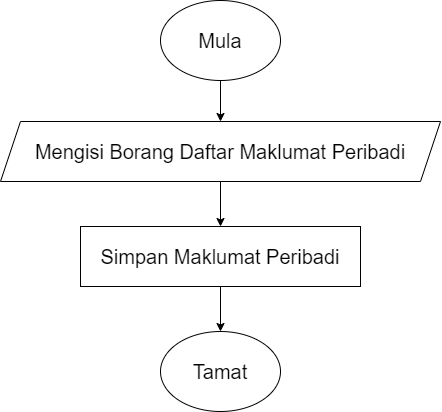

The diagram above was exported from draw.io. Its source (the exported page's mxGraphModel, read from the mxfile embedded in the PNG):
<mxGraphModel dx="1002" dy="581" grid="1" gridSize="10" guides="1" tooltips="1" connect="1" arrows="1" fold="1" page="1" pageScale="1" pageWidth="827" pageHeight="1169" math="0" shadow="0">
  <root>
    <mxCell id="MrvbLbtKtwy9eGwH55ib-0" />
    <mxCell id="MrvbLbtKtwy9eGwH55ib-1" parent="MrvbLbtKtwy9eGwH55ib-0" />
    <mxCell id="GvA9j2bRIm9siAgfwDrf-0" value="" style="edgeStyle=orthogonalEdgeStyle;rounded=0;orthogonalLoop=1;jettySize=auto;html=1;" edge="1" parent="MrvbLbtKtwy9eGwH55ib-1" source="GvA9j2bRIm9siAgfwDrf-1" target="GvA9j2bRIm9siAgfwDrf-3">
      <mxGeometry relative="1" as="geometry" />
    </mxCell>
    <mxCell id="GvA9j2bRIm9siAgfwDrf-1" value="&lt;font style=&quot;font-size: 20px&quot;&gt;Mula&lt;/font&gt;" style="ellipse;whiteSpace=wrap;html=1;" vertex="1" parent="MrvbLbtKtwy9eGwH55ib-1">
      <mxGeometry x="310" y="80" width="120" height="80" as="geometry" />
    </mxCell>
    <mxCell id="GvA9j2bRIm9siAgfwDrf-2" value="" style="edgeStyle=orthogonalEdgeStyle;rounded=0;orthogonalLoop=1;jettySize=auto;html=1;" edge="1" parent="MrvbLbtKtwy9eGwH55ib-1" source="GvA9j2bRIm9siAgfwDrf-3" target="GvA9j2bRIm9siAgfwDrf-5">
      <mxGeometry relative="1" as="geometry" />
    </mxCell>
    <mxCell id="GvA9j2bRIm9siAgfwDrf-3" value="&lt;font style=&quot;font-size: 20px&quot;&gt;Mengisi Borang Daftar Maklumat Peribadi&lt;/font&gt;" style="shape=parallelogram;perimeter=parallelogramPerimeter;whiteSpace=wrap;html=1;fixedSize=1;" vertex="1" parent="MrvbLbtKtwy9eGwH55ib-1">
      <mxGeometry x="150" y="201" width="440" height="60" as="geometry" />
    </mxCell>
    <mxCell id="GvA9j2bRIm9siAgfwDrf-4" value="" style="edgeStyle=orthogonalEdgeStyle;rounded=0;orthogonalLoop=1;jettySize=auto;html=1;" edge="1" parent="MrvbLbtKtwy9eGwH55ib-1" source="GvA9j2bRIm9siAgfwDrf-5" target="GvA9j2bRIm9siAgfwDrf-6">
      <mxGeometry relative="1" as="geometry" />
    </mxCell>
    <mxCell id="GvA9j2bRIm9siAgfwDrf-5" value="&lt;font style=&quot;font-size: 20px&quot;&gt;Simpan Maklumat Peribadi&lt;/font&gt;" style="rounded=0;whiteSpace=wrap;html=1;" vertex="1" parent="MrvbLbtKtwy9eGwH55ib-1">
      <mxGeometry x="230" y="306" width="280" height="60" as="geometry" />
    </mxCell>
    <mxCell id="GvA9j2bRIm9siAgfwDrf-6" value="&lt;font style=&quot;font-size: 20px&quot;&gt;Tamat&lt;/font&gt;" style="ellipse;whiteSpace=wrap;html=1;" vertex="1" parent="MrvbLbtKtwy9eGwH55ib-1">
      <mxGeometry x="310" y="411" width="120" height="80" as="geometry" />
    </mxCell>
  </root>
</mxGraphModel>